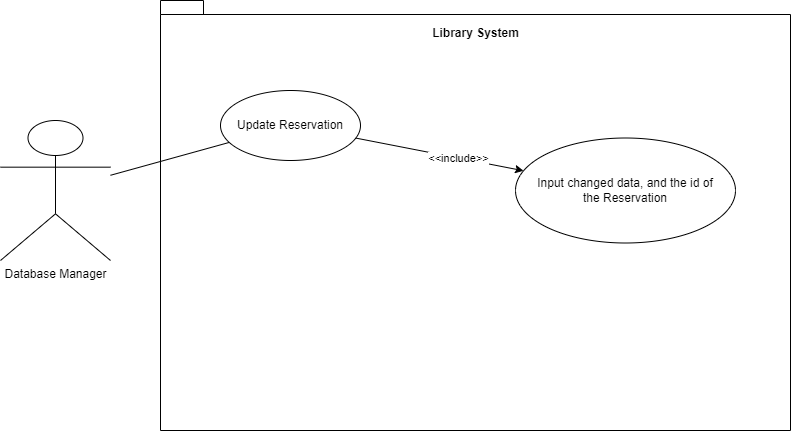

The diagram above was exported from draw.io. Its source (the exported page's mxGraphModel, read from the mxfile embedded in the PNG):
<mxGraphModel dx="1555" dy="722" grid="1" gridSize="10" guides="1" tooltips="1" connect="1" arrows="1" fold="1" page="1" pageScale="1" pageWidth="850" pageHeight="1100" math="0" shadow="0">
  <root>
    <mxCell id="0" />
    <mxCell id="1" parent="0" />
    <mxCell id="fbblEALOfHQAFYrtCxQw-1" value="Database Manager" style="shape=umlActor;verticalLabelPosition=bottom;verticalAlign=top;html=1;outlineConnect=0;" vertex="1" parent="1">
      <mxGeometry x="20" y="160" width="110" height="140" as="geometry" />
    </mxCell>
    <mxCell id="fbblEALOfHQAFYrtCxQw-4" value="" style="shape=folder;fontStyle=1;spacingTop=10;tabWidth=40;tabHeight=14;tabPosition=left;html=1;whiteSpace=wrap;" vertex="1" parent="1">
      <mxGeometry x="180" y="40" width="630" height="430" as="geometry" />
    </mxCell>
    <mxCell id="fbblEALOfHQAFYrtCxQw-5" value="Library System" style="text;align=center;fontStyle=1;verticalAlign=middle;spacingLeft=3;spacingRight=3;strokeColor=none;rotatable=0;points=[[0,0.5],[1,0.5]];portConstraint=eastwest;html=1;" vertex="1" parent="1">
      <mxGeometry x="455" y="60" width="80" height="26" as="geometry" />
    </mxCell>
    <mxCell id="fbblEALOfHQAFYrtCxQw-7" value="Update Reservation" style="ellipse;whiteSpace=wrap;html=1;" vertex="1" parent="1">
      <mxGeometry x="240" y="130" width="140" height="70" as="geometry" />
    </mxCell>
    <mxCell id="fbblEALOfHQAFYrtCxQw-10" value="" style="endArrow=none;html=1;rounded=0;" edge="1" parent="1" source="fbblEALOfHQAFYrtCxQw-1" target="fbblEALOfHQAFYrtCxQw-7">
      <mxGeometry width="50" height="50" relative="1" as="geometry">
        <mxPoint x="380" y="310" as="sourcePoint" />
        <mxPoint x="430" y="260" as="targetPoint" />
      </mxGeometry>
    </mxCell>
    <mxCell id="fbblEALOfHQAFYrtCxQw-11" value="Input changed data, and the id of the&amp;nbsp;Reservation" style="ellipse;whiteSpace=wrap;html=1;" vertex="1" parent="1">
      <mxGeometry x="535" y="177.5" width="220" height="105" as="geometry" />
    </mxCell>
    <mxCell id="fbblEALOfHQAFYrtCxQw-12" value="" style="endArrow=classic;html=1;rounded=0;" edge="1" parent="1" source="fbblEALOfHQAFYrtCxQw-7" target="fbblEALOfHQAFYrtCxQw-11">
      <mxGeometry width="50" height="50" relative="1" as="geometry">
        <mxPoint x="380" y="300" as="sourcePoint" />
        <mxPoint x="430" y="250" as="targetPoint" />
      </mxGeometry>
    </mxCell>
    <mxCell id="fbblEALOfHQAFYrtCxQw-13" value="&amp;lt;&amp;lt;include&amp;gt;&amp;gt;" style="edgeLabel;html=1;align=center;verticalAlign=middle;resizable=0;points=[];" vertex="1" connectable="0" parent="fbblEALOfHQAFYrtCxQw-12">
      <mxGeometry x="0.2165" relative="1" as="geometry">
        <mxPoint as="offset" />
      </mxGeometry>
    </mxCell>
  </root>
</mxGraphModel>